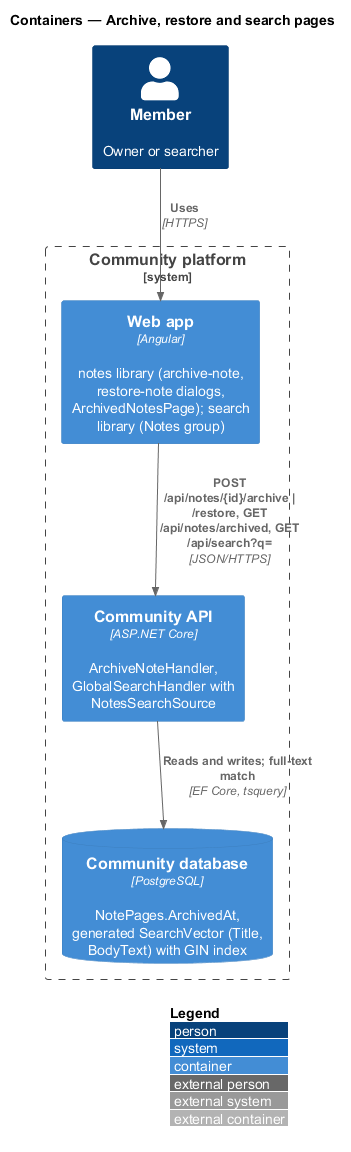

The diagram above was rendered by PlantUML. Its source (embedded in the PNG):
@startuml
!include <C4/C4_Container>
LAYOUT_WITH_LEGEND()
title Containers — Archive, restore and search pages
Person(member, "Member", "Owner or searcher")
System_Boundary(community, "Community platform") {
  Container(web, "Web app", "Angular", "notes library (archive-note, restore-note dialogs, ArchivedNotesPage); search library (Notes group)")
  Container(api, "Community API", "ASP.NET Core", "ArchiveNoteHandler, GlobalSearchHandler with NotesSearchSource")
  ContainerDb(db, "Community database", "PostgreSQL", "NotePages.ArchivedAt, generated SearchVector (Title, BodyText) with GIN index")
}
Rel(member, web, "Uses", "HTTPS")
Rel(web, api, "POST /api/notes/{id}/archive | /restore, GET /api/notes/archived, GET /api/search?q=", "JSON/HTTPS")
Rel(api, db, "Reads and writes; full-text match", "EF Core, tsquery")
@enduml